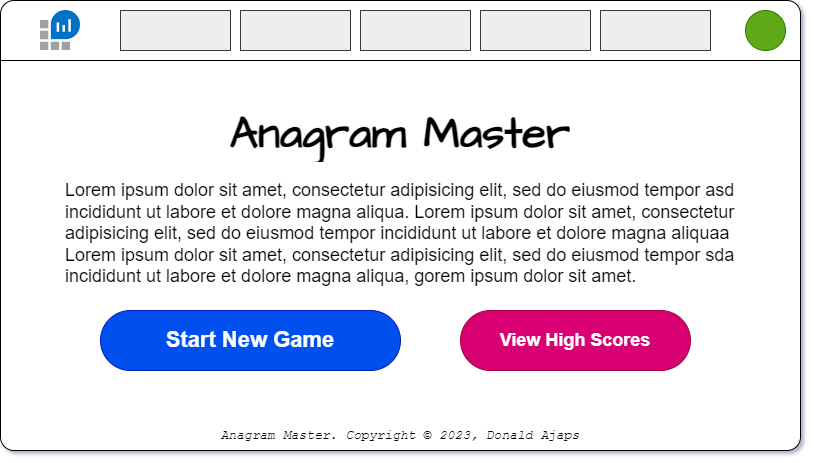

The diagram above was exported from draw.io. Its source (the exported page's mxGraphModel, read from the mxfile embedded in the PNG):
<mxGraphModel dx="2064" dy="1160" grid="1" gridSize="10" guides="1" tooltips="1" connect="1" arrows="1" fold="1" page="1" pageScale="1" pageWidth="900" pageHeight="1600" math="0" shadow="0">
  <root>
    <mxCell id="0" />
    <mxCell id="1" parent="0" />
    <mxCell id="2" value="" style="group" connectable="0" vertex="1" parent="1">
      <mxGeometry x="-850" y="40" width="800" height="450" as="geometry" />
    </mxCell>
    <mxCell id="3" value="" style="rounded=1;whiteSpace=wrap;html=1;arcSize=3;aspect=fixed;" vertex="1" parent="2">
      <mxGeometry width="800" height="450" as="geometry" />
    </mxCell>
    <mxCell id="4" value="" style="group" connectable="0" vertex="1" parent="2">
      <mxGeometry y="10" width="800" height="50" as="geometry" />
    </mxCell>
    <mxCell id="5" value="" style="endArrow=none;html=1;rounded=0;entryX=-0.001;entryY=0.09;entryDx=0;entryDy=0;entryPerimeter=0;exitX=1.001;exitY=0.094;exitDx=0;exitDy=0;exitPerimeter=0;" edge="1" parent="4">
      <mxGeometry width="50" height="50" relative="1" as="geometry">
        <mxPoint x="800" y="50" as="sourcePoint" />
        <mxPoint y="50" as="targetPoint" />
      </mxGeometry>
    </mxCell>
    <mxCell id="6" value="" style="image;sketch=0;aspect=fixed;html=1;points=[];align=center;fontSize=12;image=img/lib/mscae/Log_Analytics_Workspaces.svg;" vertex="1" parent="4">
      <mxGeometry x="40" width="40" height="40" as="geometry" />
    </mxCell>
    <mxCell id="7" value="" style="ellipse;whiteSpace=wrap;html=1;aspect=fixed;fillColor=#60a917;fontColor=#ffffff;strokeColor=#2D7600;" vertex="1" parent="4">
      <mxGeometry x="745" width="40" height="40" as="geometry" />
    </mxCell>
    <mxCell id="8" value="" style="group" connectable="0" vertex="1" parent="4">
      <mxGeometry x="120" width="590" height="40" as="geometry" />
    </mxCell>
    <mxCell id="9" value="" style="rounded=0;whiteSpace=wrap;html=1;fillColor=#eeeeee;strokeColor=#36393d;" vertex="1" parent="8">
      <mxGeometry width="110" height="40" as="geometry" />
    </mxCell>
    <mxCell id="10" value="" style="rounded=0;whiteSpace=wrap;html=1;fillColor=#eeeeee;strokeColor=#36393d;" vertex="1" parent="8">
      <mxGeometry x="120" width="110" height="40" as="geometry" />
    </mxCell>
    <mxCell id="11" value="" style="rounded=0;whiteSpace=wrap;html=1;fillColor=#eeeeee;strokeColor=#36393d;" vertex="1" parent="8">
      <mxGeometry x="360" width="110" height="40" as="geometry" />
    </mxCell>
    <mxCell id="12" value="" style="rounded=0;whiteSpace=wrap;html=1;fillColor=#eeeeee;strokeColor=#36393d;" vertex="1" parent="8">
      <mxGeometry x="240" width="110" height="40" as="geometry" />
    </mxCell>
    <mxCell id="13" value="" style="rounded=0;whiteSpace=wrap;html=1;fillColor=#eeeeee;strokeColor=#36393d;" vertex="1" parent="8">
      <mxGeometry x="480" width="110" height="40" as="geometry" />
    </mxCell>
    <mxCell id="14" value="&lt;span style=&quot;color: rgb(0, 0, 0); font-size: 13px; font-variant-ligatures: normal; font-variant-caps: normal; font-weight: 400; letter-spacing: normal; orphans: 2; text-align: left; text-indent: 0px; text-transform: none; widows: 2; word-spacing: 0px; -webkit-text-stroke-width: 0px; text-decoration-thickness: initial; text-decoration-style: initial; text-decoration-color: initial; float: none; display: inline !important;&quot;&gt;Anagram Master. Copyright © 2023, Donald Ajaps&lt;/span&gt;" style="whiteSpace=wrap;html=1;fillColor=none;strokeColor=none;verticalAlign=middle;fontStyle=2;fontFamily=Courier New;fontSize=13;" vertex="1" parent="2">
      <mxGeometry y="420" width="800" height="30" as="geometry" />
    </mxCell>
    <mxCell id="15" value="Anagram Master" style="text;strokeColor=none;fillColor=none;spacing=5;spacingTop=0;overflow=hidden;rounded=1;align=center;fontStyle=1;fontFamily=Architects Daughter;fontSource=https%3A%2F%2Ffonts.googleapis.com%2Fcss%3Ffamily%3DArchitects%2BDaughter;fontSize=44;whiteSpace=wrap;html=1;verticalAlign=middle;" vertex="1" parent="1">
      <mxGeometry x="-665" y="140" width="430" height="70" as="geometry" />
    </mxCell>
    <mxCell id="16" value="Lorem ipsum dolor sit amet, consectetur adipisicing elit, sed do eiusmod tempor asd incididunt ut labore et dolore magna aliqua.&amp;nbsp;Lorem ipsum dolor sit amet, consectetur adipisicing elit, sed do eiusmod tempor incididunt ut labore et dolore magna aliquaa Lorem ipsum dolor sit amet, consectetur adipisicing elit, sed do eiusmod tempor sda incididunt ut labore et dolore magna aliqua, gorem ipsum dolor sit amet. consectetur. adipisicing elit, sed do eiusmod tempor incididunt ut labore et dolore magna aliqua." style="text;strokeColor=none;fillColor=none;spacing=5;spacingTop=-20;overflow=hidden;rounded=0;fontSize=18;whiteSpace=wrap;html=1;" vertex="1" parent="1">
      <mxGeometry x="-790" y="230" width="680" height="100" as="geometry" />
    </mxCell>
    <mxCell id="17" value="Start New Game" style="rounded=1;whiteSpace=wrap;html=1;arcSize=50;fontSize=22;fontStyle=1;fillColor=#0050ef;strokeColor=#001DBC;fontColor=#ffffff;" vertex="1" parent="1">
      <mxGeometry x="-750" y="350" width="300" height="60" as="geometry" />
    </mxCell>
    <mxCell id="18" value="View High Scores" style="rounded=1;whiteSpace=wrap;html=1;arcSize=50;fontSize=18;fontStyle=1;fillColor=#d80073;fontColor=#ffffff;strokeColor=#A50040;" vertex="1" parent="1">
      <mxGeometry x="-390" y="350" width="230" height="60" as="geometry" />
    </mxCell>
  </root>
</mxGraphModel>